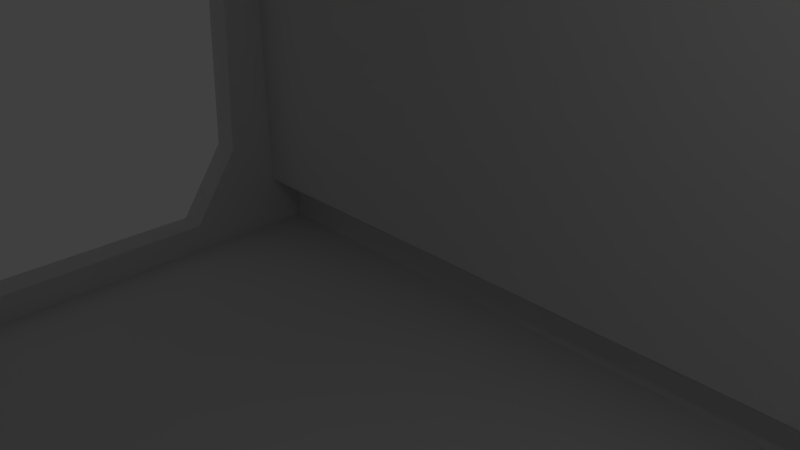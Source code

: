 # Source: Wall_corrider.blend  (saved by Blender 2.71.0; exported with 4.5.12 LTS)
import bpy
from mathutils import Matrix  # noqa: F401  (used for matrix-valued properties, if any)

bpy.ops.wm.read_factory_settings(use_empty=True)
scene = bpy.context.scene
scene.name = 'Scene'

# ---- collections
col_collection_1 = bpy.data.collections.new('Collection 1'); scene.collection.children.link(col_collection_1)

# ---- world
world_world = bpy.data.worlds.new('World'); scene.world = world_world
world_world.color = (0.05088, 0.05088, 0.05088)
world_world.use_sun_shadow = False
world_world.sun_shadow_jitter_overblur = 0.0
world_world.cycles.sampling_method = 'MANUAL'
world_world.cycles.sample_map_resolution = 256

# ---- cameras
cam_camera = bpy.data.cameras.new('Camera')
cam_camera.clip_end = 100.0
cam_camera.lens = 35.0
cam_camera.sensor_width = 32.0
cam_camera.sensor_height = 18.0
cam_camera.ortho_scale = 7.314
cam_camera.dof.focus_distance = 0.0
cam_camera.dof.aperture_fstop = 128.0

# ---- lights
light_lamp = bpy.data.lights.new('Lamp', 'POINT')
light_lamp.transmission_factor = 0.0
light_lamp.cutoff_distance = 30.0
light_lamp.energy = 100.0
light_lamp.shadow_buffer_clip_start = 1.001
light_lamp.shadow_soft_size = 0.1
light_lamp.shadow_maximum_resolution = 0.006
light_lamp.use_absolute_resolution = True
light_lamp.cycles.use_multiple_importance_sampling = False

# ---- meshes
me_cube_001 = bpy.data.meshes.new('Cube.001')
me_cube_001.from_pydata([(-1.0, 5.061, -1.003), (-1.0, 7.061, -1.003), (1.0, 7.061, -1.003), (1.0, 5.061, -1.003), (-1.0, 5.061, 1.003), (-1.0, 7.061, 1.003), (1.0, 7.061, 1.003), (1.0, 5.061, 1.003), (-1.0, 5.061, 0.0), (-1.0, 7.061, 0.0), (0.0, 7.061, 1.003), (1.0, 7.061, 0.0), (0.0, 7.061, -1.003), (1.0, 5.061, 0.0), (0.0, 5.061, 1.003), (0.0, 5.061, -1.003), (0.0, 7.061, 0.0), (0.0, 5.061, 0.0), (-1.0, 5.061, 0.9023), (-1.0, 7.061, 0.9023), (1.0, 7.061, 0.9023), (1.0, 5.061, 0.9023), (0.0, 7.061, 0.9023), (0.0, 5.061, 0.9023), (-1.0, 7.061, -0.9023), (1.0, 7.061, -0.9023), (1.0, 5.061, -0.9023), (-1.0, 5.061, -0.9023), (0.0, 7.061, -0.9023), (0.0, 5.061, -0.9023), (-0.95, 7.061, -1.003), (-0.95, 5.061, 1.003), (-0.95, 7.061, 1.003), (-0.95, 5.061, -1.003), (-0.95, 7.061, 0.0), (-0.95, 5.061, 0.0), (-0.95, 7.061, 0.9023), (-0.95, 5.061, 0.9023), (-0.95, 5.061, -0.9023), (-0.95, 7.061, -0.9023), (0.95, 7.061, 1.003), (0.95, 5.061, -1.003), (0.95, 7.061, -1.003), (0.95, 5.061, 1.003), (0.95, 7.061, 0.0), (0.95, 5.061, 0.0), (0.95, 7.061, 0.9023), (0.95, 5.061, 0.9023), (0.95, 7.061, -0.9023), (0.95, 5.061, -0.9023), (-1.0, 3.082, -1.003), (1.0, 3.082, -1.003), (-1.0, 3.082, 1.003), (1.0, 3.082, 1.003), (-1.0, 4.405, 0.0), (1.0, 4.405, 0.0), (0.0, 3.082, 1.003), (0.0, 3.082, -1.003), (-1.0, 3.082, 0.9023), (1.0, 3.082, 0.9023), (0.0, 3.082, 0.9023), (1.0, 3.082, -0.9023), (-1.0, 3.082, -0.9023), (0.0, 3.082, -0.9023), (-0.95, 3.082, 1.003), (-0.95, 3.082, -1.003), (-0.95, 4.405, 0.0), (-0.95, 3.082, 0.9023), (-0.95, 3.082, -0.9023), (0.95, 3.082, -1.003), (0.95, 3.082, 1.003), (0.95, 4.405, 0.0), (0.95, 3.082, 0.9023), (0.95, 3.082, -0.9023), (-1.01, 2.384e-07, -1.003), (1.01, 2.384e-07, -1.003), (-1.01, 2.384e-07, 1.003), (1.01, 2.384e-07, 1.003), (0.0, 2.384e-07, 1.003), (0.0, 2.384e-07, -1.003), (-1.01, 2.384e-07, 0.9023), (1.01, 2.384e-07, 0.9023), (0.0, 2.384e-07, 0.9023), (1.01, 2.384e-07, -0.9023), (-1.01, 2.384e-07, -0.9023), (0.0, 2.384e-07, -0.9023), (-0.954, 2.384e-07, 1.003), (-0.954, 2.384e-07, -1.003), (-0.954, 2.384e-07, 0.9023), (-0.954, 2.384e-07, -0.9023), (0.954, 2.384e-07, -1.003), (0.954, 2.384e-07, 1.003), (0.954, 2.384e-07, 0.9023), (0.954, 2.384e-07, -0.9023), (-1.0, 7.061, -0.8095), (1.0, 7.061, -0.8095), (1.0, 5.061, -0.8095), (-1.0, 5.061, -0.8095), (0.0, 7.061, -0.8095), (0.0, 5.061, -0.729), (-0.95, 5.061, -0.729), (-0.95, 7.061, -0.8095), (0.95, 7.061, -0.8095), (0.95, 5.061, -0.729), (1.0, 3.447, -0.8095), (-1.0, 3.447, -0.8095), (-0.95, 3.447, -0.8095), (0.95, 3.447, -0.8095), (-1.0, 5.061, 0.8095), (-1.0, 7.061, 0.8095), (1.0, 7.061, 0.8095), (1.0, 5.061, 0.8095), (0.0, 7.061, 0.8095), (0.0, 5.061, 0.729), (-0.95, 7.061, 0.8095), (-0.95, 5.061, 0.729), (0.95, 7.061, 0.8095), (0.95, 5.061, 0.729), (-1.0, 3.447, 0.8095), (1.0, 3.447, 0.8095), (-0.95, 3.447, 0.8095), (0.95, 3.447, 0.8095), (-1.0, 5.061, 0.5738), (-1.0, 7.061, 0.5738), (1.0, 7.061, 0.5738), (1.0, 5.061, 0.5738), (0.0, 7.061, 0.5738), (0.0, 5.061, 0.5738), (-0.95, 7.061, 0.5738), (-0.95, 5.061, 0.5738), (0.95, 7.061, 0.5738), (0.95, 5.061, 0.5738), (-1.0, 4.273, 0.5738), (1.0, 4.273, 0.5738), (-0.95, 4.273, 0.5738), (0.95, 4.273, 0.5738), (-1.0, 7.061, -0.5738), (1.0, 7.061, -0.5738), (1.0, 5.061, -0.5738), (-1.0, 5.061, -0.5738), (0.0, 7.061, -0.5738), (0.0, 5.061, -0.5738), (1.0, 4.273, -0.5738), (-1.0, 4.273, -0.5738), (-0.95, 5.061, -0.5738), (-0.95, 7.061, -0.5738), (0.95, 7.061, -0.5738), (0.95, 5.061, -0.5738), (-0.95, 4.273, -0.5738), (0.95, 4.273, -0.5738), (0.0, 5.566, 0.9023), (0.0, 5.566, -0.9023), (-0.95, 5.566, 0.9023), (-0.95, 5.566, -0.9023), (0.95, 5.566, 0.9023), (0.95, 5.566, -0.9023), (0.0, 5.566, -0.8095), (-0.95, 5.566, -0.8095), (0.95, 5.566, -0.8095), (0.0, 5.566, 0.8095), (-0.95, 5.566, 0.8095), (0.95, 5.566, 0.8095), (-1.01, 2.384e-07, 0.8095), (1.01, 2.384e-07, 0.8095), (1.01, 2.384e-07, -0.8095), (-1.01, 2.384e-07, -0.8095), (-0.954, 2.384e-07, 0.8095), (-0.954, 2.384e-07, -0.8095), (0.954, 2.384e-07, 0.8095), (0.954, 2.384e-07, -0.8095)], [], [(5, 19, 18, 4), (48, 25, 2, 42), (7, 21, 20, 6), (0, 1, 30, 33), (7, 6, 40, 43), (124, 125, 13, 11), (39, 28, 12, 30), (128, 126, 16, 34), (130, 124, 11, 44), (97, 94, 24, 27), (131, 127, 17, 45), (21, 7, 53, 59), (14, 10, 32, 31), (25, 26, 3, 2), (32, 10, 22, 36), (40, 6, 20, 46), (41, 42, 2, 3), (95, 96, 26, 25), (102, 95, 25, 48), (33, 30, 12, 15), (3, 26, 61, 51), (101, 98, 28, 39), (37, 115, 160, 152), (15, 12, 42, 41), (24, 39, 30, 1), (123, 128, 34, 9), (127, 129, 35, 17), (31, 32, 5, 4), (5, 32, 36, 19), (117, 47, 154, 161), (94, 101, 39, 24), (28, 48, 42, 12), (43, 40, 10, 14), (126, 130, 44, 16), (7, 43, 70, 53), (122, 123, 9, 8), (10, 40, 46, 22), (98, 102, 48, 28), (41, 3, 51, 69), (27, 24, 1, 0), (15, 41, 69, 57), (131, 45, 71, 135), (43, 14, 56, 70), (14, 31, 64, 56), (138, 13, 55, 142), (111, 21, 59, 119), (4, 18, 58, 52), (115, 37, 67, 120), (134, 132, 54, 66), (133, 135, 71, 55), (60, 72, 92, 82), (56, 64, 86, 78), (53, 70, 91, 77), (83, 61, 104, 164), (67, 60, 82, 88), (51, 61, 83, 75), (69, 51, 75, 90), (70, 56, 78, 91), (29, 38, 68, 63), (103, 49, 73, 107), (97, 27, 62, 105), (27, 0, 50, 62), (0, 33, 65, 50), (122, 8, 54, 132), (37, 23, 60, 67), (31, 4, 52, 64), (49, 29, 63, 73), (144, 35, 66, 148), (23, 47, 72, 60), (33, 15, 57, 65), (62, 50, 74, 84), (63, 68, 89, 85), (57, 69, 90, 79), (64, 52, 76, 86), (52, 58, 80, 76), (89, 68, 106, 167), (50, 65, 87, 74), (65, 57, 79, 87), (73, 63, 85, 93), (59, 53, 77, 81), (139, 136, 94, 97), (137, 138, 96, 95), (146, 137, 95, 102), (145, 140, 98, 101), (147, 141, 99, 103), (141, 144, 100, 99), (136, 145, 101, 94), (140, 146, 102, 98), (26, 96, 104, 61), (148, 143, 105, 106), (142, 149, 107, 104), (147, 103, 107, 149), (139, 97, 105, 143), (38, 100, 106, 68), (20, 21, 111, 110), (36, 22, 112, 114), (46, 20, 110, 116), (113, 117, 161, 159), (19, 36, 114, 109), (115, 113, 159, 160), (22, 46, 116, 112), (18, 19, 109, 108), (47, 117, 121, 72), (125, 111, 119, 133), (129, 115, 120, 134), (18, 108, 118, 58), (110, 111, 125, 124), (114, 112, 126, 128), (116, 110, 124, 130), (117, 113, 127, 131), (109, 114, 128, 123), (113, 115, 129, 127), (112, 116, 130, 126), (108, 109, 123, 122), (117, 131, 135, 121), (120, 118, 132, 134), (119, 121, 135, 133), (108, 122, 132, 118), (13, 125, 133, 55), (35, 129, 134, 66), (96, 138, 142, 104), (100, 144, 148, 106), (8, 9, 136, 139), (11, 13, 138, 137), (44, 11, 137, 146), (34, 16, 140, 145), (45, 17, 141, 147), (17, 35, 144, 141), (9, 34, 145, 136), (16, 44, 146, 140), (66, 54, 143, 148), (55, 71, 149, 142), (45, 147, 149, 71), (8, 139, 143, 54), (158, 156, 151, 155), (156, 157, 153, 151), (154, 150, 159, 161), (150, 152, 160, 159), (99, 100, 157, 156), (103, 99, 156, 158), (49, 103, 158, 155), (29, 49, 155, 151), (47, 23, 150, 154), (100, 38, 153, 157), (38, 29, 151, 153), (23, 37, 152, 150), (106, 105, 165, 167), (121, 119, 163, 168), (118, 120, 166, 162), (104, 107, 169, 164), (92, 72, 121, 168), (59, 81, 163, 119), (80, 58, 118, 162), (73, 93, 169, 107), (67, 88, 166, 120), (62, 84, 165, 105)])
me_cube_001.use_remesh_preserve_volume = False
me_cube_001.use_remesh_preserve_attributes = False
me_cube_001.use_mirror_vertex_groups = False
me_cube_001.update()

# ---- objects
ob_cube = bpy.data.objects.new('Cube', me_cube_001)
ob_lamp = bpy.data.objects.new('Lamp', light_lamp)
ob_camera = bpy.data.objects.new('Camera', cam_camera)

# ---- transforms, parenting, visibility, modifiers, constraints
ob_cube.location = (0.0, 0.0, 0.0)
ob_cube.scale = (17.82, 1.98, 9.9)
ob_cube.lineart.crease_threshold = 0.0
_m = ob_cube.modifiers.new('Mirror', 'MIRROR')
_m.use_axis = (False, True, False)
_m.use_clip = True
ob_lamp.location = (4.076, 1.005, 5.904)
ob_lamp.rotation_euler = (0.6503, 0.05522, 1.866)
ob_lamp.lock_rotations_4d = False
ob_lamp.empty_display_type = 'ARROWS'
ob_lamp.color = (0.0, 0.0, 0.0, 0.0)
ob_lamp.hide_viewport = True
ob_lamp.lineart.crease_threshold = 0.0
ob_camera.location = (7.481, -6.508, 5.344)
ob_camera.rotation_euler = (1.109, 0.01082, 0.8149)
ob_camera.lock_rotations_4d = False
ob_camera.empty_display_type = 'ARROWS'
ob_camera.color = (0.0, 0.0, 0.0, 0.0)
ob_camera.hide_viewport = True
ob_camera.display_type = 'WIRE'
ob_camera.lineart.crease_threshold = 0.0

# ---- collection membership
col_collection_1.objects.link(ob_cube)
col_collection_1.objects.link(ob_lamp)
col_collection_1.objects.link(ob_camera)

# ---- scene / render settings (as saved in the file)
scene.camera = ob_camera
scene.frame_start = 1; scene.frame_end = 250; scene.frame_set(1)
scene.render.engine = 'BLENDER_EEVEE_NEXT'
scene.render.resolution_percentage = 50
scene.render.dither_intensity = 0.0
scene.cycles.use_denoising = False
scene.cycles.samples = 10
scene.cycles.sampling_pattern = 'TABULATED_SOBOL'
scene.cycles.light_sampling_threshold = 0.0
scene.cycles.use_adaptive_sampling = False
scene.cycles.use_light_tree = False
scene.cycles.blur_glossy = 0.0
scene.cycles.volume_bounces = 1
scene.cycles.pixel_filter_type = 'GAUSSIAN'
scene.cycles.sample_clamp_indirect = 0.0
scene.view_settings.view_transform = 'Standard'
bpy.context.view_layer.update()
